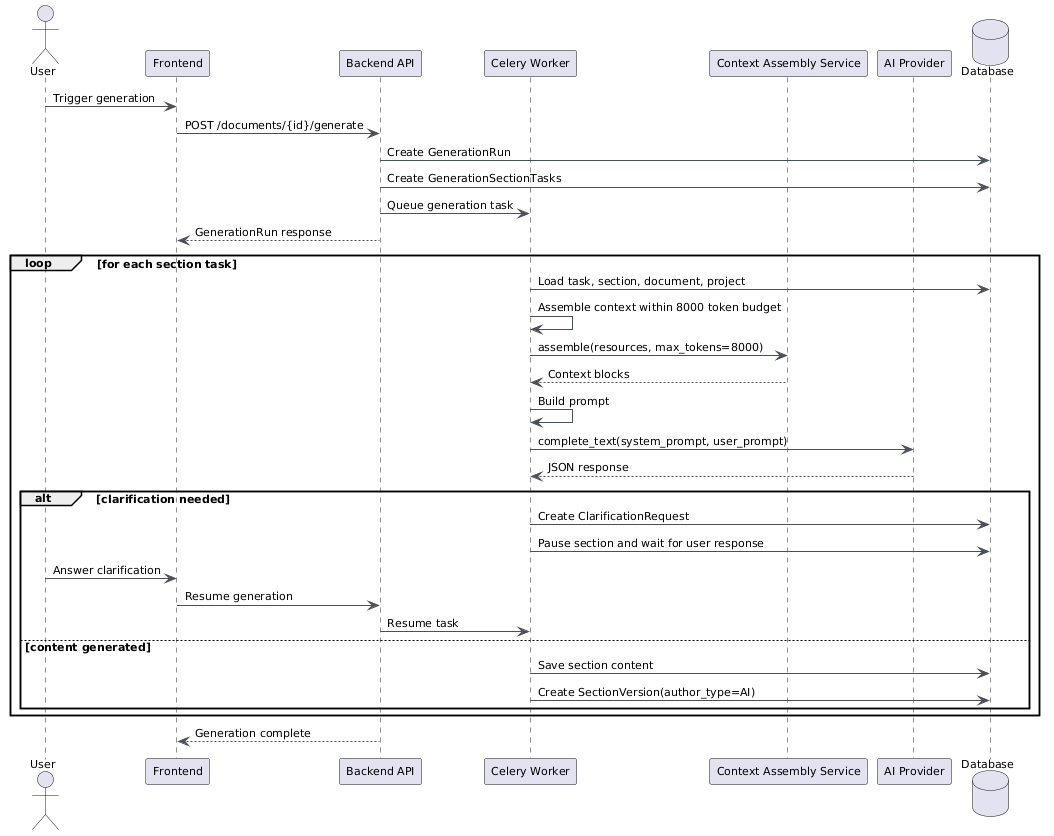

The diagram above was rendered by PlantUML. Its source (embedded in the PNG):
@startuml
skinparam backgroundColor white
skinparam classBackgroundColor #F8F9FA
skinparam classBorderColor #6C757D
skinparam arrowColor #495057
skinparam defaultFontName Arial
skinparam defaultFontSize 11

actor User
participant Frontend
participant "Backend API" as Backend
participant "Celery Worker" as Worker
participant "Context Assembly Service" as Context
participant "AI Provider" as Provider
database Database

User -> Frontend : Trigger generation
Frontend -> Backend : POST /documents/{id}/generate
Backend -> Database : Create GenerationRun
Backend -> Database : Create GenerationSectionTasks
Backend -> Worker : Queue generation task
Backend --> Frontend : GenerationRun response

loop for each section task
  Worker -> Database : Load task, section, document, project
  Worker -> Worker : Assemble context within 8000 token budget
  Worker -> Context : assemble(resources, max_tokens=8000)
  Context --> Worker : Context blocks
  Worker -> Worker : Build prompt
  Worker -> Provider : complete_text(system_prompt, user_prompt)
  Provider --> Worker : JSON response
  alt clarification needed
    Worker -> Database : Create ClarificationRequest
    Worker -> Database : Pause section and wait for user response
    User -> Frontend : Answer clarification
    Frontend -> Backend : Resume generation
    Backend -> Worker : Resume task
  else content generated
    Worker -> Database : Save section content
    Worker -> Database : Create SectionVersion(author_type=AI)
  end
end

Backend --> Frontend : Generation complete
@enduml